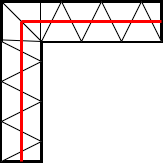

The diagram above was exported from draw.io. Its source (the exported page's mxGraphModel, read from the mxfile embedded in the PNG):
<mxGraphModel dx="574" dy="302" grid="1" gridSize="10" guides="1" tooltips="1" connect="1" arrows="1" fold="1" page="1" pageScale="1" pageWidth="827" pageHeight="1169" math="0" shadow="0">
  <root>
    <mxCell id="0" />
    <mxCell id="1" parent="0" />
    <mxCell id="J3XtGdTJOs6pWeIx6HsL-2" value="" style="shape=corner;whiteSpace=wrap;html=1;dx=40;dy=40;strokeWidth=3;" vertex="1" parent="1">
      <mxGeometry x="200" y="240" width="160" height="160" as="geometry" />
    </mxCell>
    <mxCell id="J3XtGdTJOs6pWeIx6HsL-3" value="" style="triangle;whiteSpace=wrap;html=1;" vertex="1" parent="1">
      <mxGeometry x="200" y="280" width="40" height="40" as="geometry" />
    </mxCell>
    <mxCell id="J3XtGdTJOs6pWeIx6HsL-4" value="" style="triangle;whiteSpace=wrap;html=1;" vertex="1" parent="1">
      <mxGeometry x="200" y="320" width="40" height="40" as="geometry" />
    </mxCell>
    <mxCell id="J3XtGdTJOs6pWeIx6HsL-5" value="" style="triangle;whiteSpace=wrap;html=1;" vertex="1" parent="1">
      <mxGeometry x="200" y="360" width="40" height="40" as="geometry" />
    </mxCell>
    <mxCell id="J3XtGdTJOs6pWeIx6HsL-6" value="" style="triangle;whiteSpace=wrap;html=1;rotation=-90;" vertex="1" parent="1">
      <mxGeometry x="320" y="240" width="40" height="40" as="geometry" />
    </mxCell>
    <mxCell id="J3XtGdTJOs6pWeIx6HsL-7" value="" style="triangle;whiteSpace=wrap;html=1;rotation=-90;" vertex="1" parent="1">
      <mxGeometry x="280" y="240" width="40" height="40" as="geometry" />
    </mxCell>
    <mxCell id="J3XtGdTJOs6pWeIx6HsL-8" value="" style="triangle;whiteSpace=wrap;html=1;rotation=-90;" vertex="1" parent="1">
      <mxGeometry x="240" y="240" width="40" height="40" as="geometry" />
    </mxCell>
    <mxCell id="J3XtGdTJOs6pWeIx6HsL-10" value="" style="endArrow=none;html=1;rounded=0;" edge="1" parent="1">
      <mxGeometry width="50" height="50" relative="1" as="geometry">
        <mxPoint x="239" y="280" as="sourcePoint" />
        <mxPoint x="239" y="240" as="targetPoint" />
      </mxGeometry>
    </mxCell>
    <mxCell id="J3XtGdTJOs6pWeIx6HsL-11" value="" style="endArrow=none;html=1;rounded=0;exitX=0;exitY=-0.04;exitDx=0;exitDy=0;exitPerimeter=0;" edge="1" parent="1" source="J3XtGdTJOs6pWeIx6HsL-3" target="J3XtGdTJOs6pWeIx6HsL-2">
      <mxGeometry width="50" height="50" relative="1" as="geometry">
        <mxPoint x="219.8" y="280" as="sourcePoint" />
        <mxPoint x="219.8" y="240" as="targetPoint" />
        <Array as="points">
          <mxPoint x="240" y="280" />
        </Array>
      </mxGeometry>
    </mxCell>
    <mxCell id="J3XtGdTJOs6pWeIx6HsL-12" value="" style="endArrow=none;html=1;rounded=0;entryX=0;entryY=0;entryDx=160;entryDy=20;entryPerimeter=0;strokeWidth=3;strokeColor=#FF0000;" edge="1" parent="1" target="J3XtGdTJOs6pWeIx6HsL-2">
      <mxGeometry width="50" height="50" relative="1" as="geometry">
        <mxPoint x="220" y="260" as="sourcePoint" />
        <mxPoint x="340" y="250" as="targetPoint" />
      </mxGeometry>
    </mxCell>
    <mxCell id="J3XtGdTJOs6pWeIx6HsL-13" value="" style="endArrow=none;html=1;rounded=0;entryX=0;entryY=0;entryDx=20;entryDy=160;entryPerimeter=0;strokeWidth=3;strokeColor=#FF0000;" edge="1" parent="1" target="J3XtGdTJOs6pWeIx6HsL-2">
      <mxGeometry width="50" height="50" relative="1" as="geometry">
        <mxPoint x="220" y="260" as="sourcePoint" />
        <mxPoint x="219.8" y="380" as="targetPoint" />
      </mxGeometry>
    </mxCell>
  </root>
</mxGraphModel>